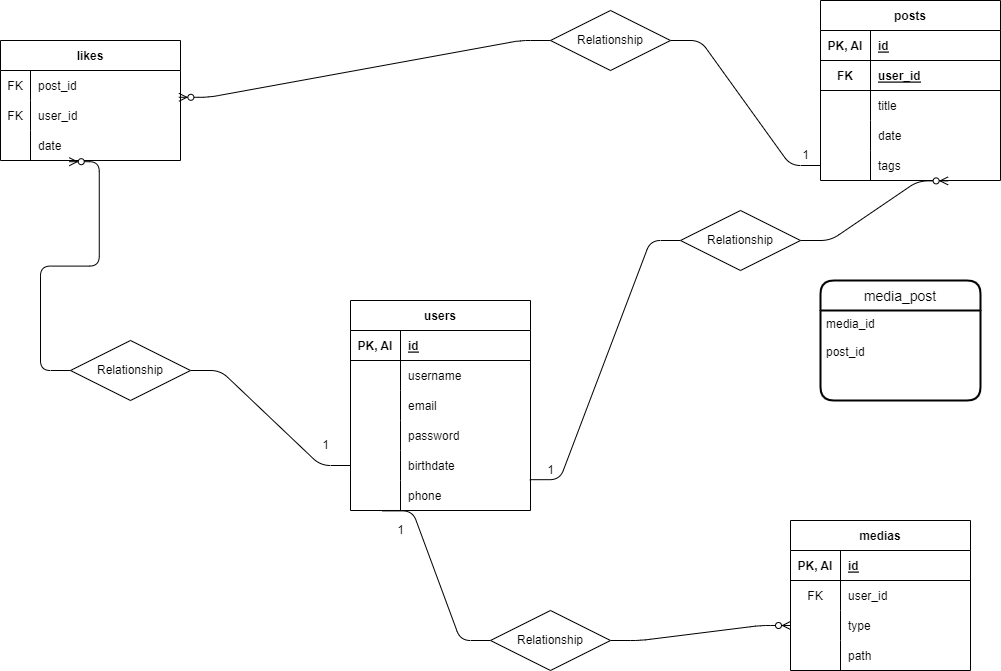

The diagram above was exported from draw.io. Its source (the exported page's mxGraphModel, read from the mxfile embedded in the PNG):
<mxGraphModel dx="2103" dy="563" grid="1" gridSize="10" guides="1" tooltips="1" connect="1" arrows="1" fold="1" page="1" pageScale="1" pageWidth="850" pageHeight="1100" math="0" shadow="0">
  <root>
    <mxCell id="0" />
    <mxCell id="1" parent="0" />
    <mxCell id="2" value="users" style="shape=table;startSize=30;container=1;collapsible=1;childLayout=tableLayout;fixedRows=1;rowLines=0;fontStyle=1;align=center;resizeLast=1;" vertex="1" parent="1">
      <mxGeometry x="150" y="330" width="180" height="210" as="geometry">
        <mxRectangle x="70" y="60" width="70" height="30" as="alternateBounds" />
      </mxGeometry>
    </mxCell>
    <mxCell id="3" value="" style="shape=tableRow;horizontal=0;startSize=0;swimlaneHead=0;swimlaneBody=0;fillColor=none;collapsible=0;dropTarget=0;points=[[0,0.5],[1,0.5]];portConstraint=eastwest;top=0;left=0;right=0;bottom=1;" vertex="1" parent="2">
      <mxGeometry y="30" width="180" height="30" as="geometry" />
    </mxCell>
    <mxCell id="4" value="PK, AI" style="shape=partialRectangle;connectable=0;fillColor=none;top=0;left=0;bottom=0;right=0;fontStyle=1;overflow=hidden;" vertex="1" parent="3">
      <mxGeometry width="50" height="30" as="geometry">
        <mxRectangle width="50" height="30" as="alternateBounds" />
      </mxGeometry>
    </mxCell>
    <mxCell id="5" value="id" style="shape=partialRectangle;connectable=0;fillColor=none;top=0;left=0;bottom=0;right=0;align=left;spacingLeft=6;fontStyle=5;overflow=hidden;" vertex="1" parent="3">
      <mxGeometry x="50" width="130" height="30" as="geometry">
        <mxRectangle width="130" height="30" as="alternateBounds" />
      </mxGeometry>
    </mxCell>
    <mxCell id="6" value="" style="shape=tableRow;horizontal=0;startSize=0;swimlaneHead=0;swimlaneBody=0;fillColor=none;collapsible=0;dropTarget=0;points=[[0,0.5],[1,0.5]];portConstraint=eastwest;top=0;left=0;right=0;bottom=0;" vertex="1" parent="2">
      <mxGeometry y="60" width="180" height="30" as="geometry" />
    </mxCell>
    <mxCell id="7" value="" style="shape=partialRectangle;connectable=0;fillColor=none;top=0;left=0;bottom=0;right=0;editable=1;overflow=hidden;" vertex="1" parent="6">
      <mxGeometry width="50" height="30" as="geometry">
        <mxRectangle width="50" height="30" as="alternateBounds" />
      </mxGeometry>
    </mxCell>
    <mxCell id="8" value="username" style="shape=partialRectangle;connectable=0;fillColor=none;top=0;left=0;bottom=0;right=0;align=left;spacingLeft=6;overflow=hidden;" vertex="1" parent="6">
      <mxGeometry x="50" width="130" height="30" as="geometry">
        <mxRectangle width="130" height="30" as="alternateBounds" />
      </mxGeometry>
    </mxCell>
    <mxCell id="9" value="" style="shape=tableRow;horizontal=0;startSize=0;swimlaneHead=0;swimlaneBody=0;fillColor=none;collapsible=0;dropTarget=0;points=[[0,0.5],[1,0.5]];portConstraint=eastwest;top=0;left=0;right=0;bottom=0;" vertex="1" parent="2">
      <mxGeometry y="90" width="180" height="30" as="geometry" />
    </mxCell>
    <mxCell id="10" value="" style="shape=partialRectangle;connectable=0;fillColor=none;top=0;left=0;bottom=0;right=0;editable=1;overflow=hidden;" vertex="1" parent="9">
      <mxGeometry width="50" height="30" as="geometry">
        <mxRectangle width="50" height="30" as="alternateBounds" />
      </mxGeometry>
    </mxCell>
    <mxCell id="11" value="email" style="shape=partialRectangle;connectable=0;fillColor=none;top=0;left=0;bottom=0;right=0;align=left;spacingLeft=6;overflow=hidden;" vertex="1" parent="9">
      <mxGeometry x="50" width="130" height="30" as="geometry">
        <mxRectangle width="130" height="30" as="alternateBounds" />
      </mxGeometry>
    </mxCell>
    <mxCell id="12" value="" style="shape=tableRow;horizontal=0;startSize=0;swimlaneHead=0;swimlaneBody=0;fillColor=none;collapsible=0;dropTarget=0;points=[[0,0.5],[1,0.5]];portConstraint=eastwest;top=0;left=0;right=0;bottom=0;" vertex="1" parent="2">
      <mxGeometry y="120" width="180" height="30" as="geometry" />
    </mxCell>
    <mxCell id="13" value="" style="shape=partialRectangle;connectable=0;fillColor=none;top=0;left=0;bottom=0;right=0;editable=1;overflow=hidden;" vertex="1" parent="12">
      <mxGeometry width="50" height="30" as="geometry">
        <mxRectangle width="50" height="30" as="alternateBounds" />
      </mxGeometry>
    </mxCell>
    <mxCell id="14" value="password" style="shape=partialRectangle;connectable=0;fillColor=none;top=0;left=0;bottom=0;right=0;align=left;spacingLeft=6;overflow=hidden;" vertex="1" parent="12">
      <mxGeometry x="50" width="130" height="30" as="geometry">
        <mxRectangle width="130" height="30" as="alternateBounds" />
      </mxGeometry>
    </mxCell>
    <mxCell id="15" value="" style="shape=tableRow;horizontal=0;startSize=0;swimlaneHead=0;swimlaneBody=0;fillColor=none;collapsible=0;dropTarget=0;points=[[0,0.5],[1,0.5]];portConstraint=eastwest;top=0;left=0;right=0;bottom=0;" vertex="1" parent="2">
      <mxGeometry y="150" width="180" height="30" as="geometry" />
    </mxCell>
    <mxCell id="16" value="" style="shape=partialRectangle;connectable=0;fillColor=none;top=0;left=0;bottom=0;right=0;editable=1;overflow=hidden;" vertex="1" parent="15">
      <mxGeometry width="50" height="30" as="geometry">
        <mxRectangle width="50" height="30" as="alternateBounds" />
      </mxGeometry>
    </mxCell>
    <mxCell id="17" value="birthdate" style="shape=partialRectangle;connectable=0;fillColor=none;top=0;left=0;bottom=0;right=0;align=left;spacingLeft=6;overflow=hidden;" vertex="1" parent="15">
      <mxGeometry x="50" width="130" height="30" as="geometry">
        <mxRectangle width="130" height="30" as="alternateBounds" />
      </mxGeometry>
    </mxCell>
    <mxCell id="18" value="" style="shape=tableRow;horizontal=0;startSize=0;swimlaneHead=0;swimlaneBody=0;fillColor=none;collapsible=0;dropTarget=0;points=[[0,0.5],[1,0.5]];portConstraint=eastwest;top=0;left=0;right=0;bottom=0;" vertex="1" parent="2">
      <mxGeometry y="180" width="180" height="30" as="geometry" />
    </mxCell>
    <mxCell id="19" value="" style="shape=partialRectangle;connectable=0;fillColor=none;top=0;left=0;bottom=0;right=0;editable=1;overflow=hidden;" vertex="1" parent="18">
      <mxGeometry width="50" height="30" as="geometry">
        <mxRectangle width="50" height="30" as="alternateBounds" />
      </mxGeometry>
    </mxCell>
    <mxCell id="20" value="phone" style="shape=partialRectangle;connectable=0;fillColor=none;top=0;left=0;bottom=0;right=0;align=left;spacingLeft=6;overflow=hidden;" vertex="1" parent="18">
      <mxGeometry x="50" width="130" height="30" as="geometry">
        <mxRectangle width="130" height="30" as="alternateBounds" />
      </mxGeometry>
    </mxCell>
    <mxCell id="21" value="posts" style="shape=table;startSize=30;container=1;collapsible=1;childLayout=tableLayout;fixedRows=1;rowLines=0;fontStyle=1;align=center;resizeLast=1;" vertex="1" parent="1">
      <mxGeometry x="620" y="30" width="180" height="180" as="geometry" />
    </mxCell>
    <mxCell id="22" value="" style="shape=tableRow;horizontal=0;startSize=0;swimlaneHead=0;swimlaneBody=0;fillColor=none;collapsible=0;dropTarget=0;points=[[0,0.5],[1,0.5]];portConstraint=eastwest;top=0;left=0;right=0;bottom=1;" vertex="1" parent="21">
      <mxGeometry y="30" width="180" height="30" as="geometry" />
    </mxCell>
    <mxCell id="23" value="PK, AI" style="shape=partialRectangle;connectable=0;fillColor=none;top=0;left=0;bottom=0;right=0;fontStyle=1;overflow=hidden;" vertex="1" parent="22">
      <mxGeometry width="50" height="30" as="geometry">
        <mxRectangle width="50" height="30" as="alternateBounds" />
      </mxGeometry>
    </mxCell>
    <mxCell id="24" value="id" style="shape=partialRectangle;connectable=0;fillColor=none;top=0;left=0;bottom=0;right=0;align=left;spacingLeft=6;fontStyle=5;overflow=hidden;" vertex="1" parent="22">
      <mxGeometry x="50" width="130" height="30" as="geometry">
        <mxRectangle width="130" height="30" as="alternateBounds" />
      </mxGeometry>
    </mxCell>
    <mxCell id="37" value="" style="shape=tableRow;horizontal=0;startSize=0;swimlaneHead=0;swimlaneBody=0;fillColor=none;collapsible=0;dropTarget=0;points=[[0,0.5],[1,0.5]];portConstraint=eastwest;top=0;left=0;right=0;bottom=1;" vertex="1" parent="21">
      <mxGeometry y="60" width="180" height="30" as="geometry" />
    </mxCell>
    <mxCell id="38" value="FK" style="shape=partialRectangle;connectable=0;fillColor=none;top=0;left=0;bottom=0;right=0;fontStyle=1;overflow=hidden;" vertex="1" parent="37">
      <mxGeometry width="50" height="30" as="geometry">
        <mxRectangle width="50" height="30" as="alternateBounds" />
      </mxGeometry>
    </mxCell>
    <mxCell id="39" value="user_id" style="shape=partialRectangle;connectable=0;fillColor=none;top=0;left=0;bottom=0;right=0;align=left;spacingLeft=6;fontStyle=5;overflow=hidden;" vertex="1" parent="37">
      <mxGeometry x="50" width="130" height="30" as="geometry">
        <mxRectangle width="130" height="30" as="alternateBounds" />
      </mxGeometry>
    </mxCell>
    <mxCell id="25" value="" style="shape=tableRow;horizontal=0;startSize=0;swimlaneHead=0;swimlaneBody=0;fillColor=none;collapsible=0;dropTarget=0;points=[[0,0.5],[1,0.5]];portConstraint=eastwest;top=0;left=0;right=0;bottom=0;" vertex="1" parent="21">
      <mxGeometry y="90" width="180" height="30" as="geometry" />
    </mxCell>
    <mxCell id="26" value="" style="shape=partialRectangle;connectable=0;fillColor=none;top=0;left=0;bottom=0;right=0;editable=1;overflow=hidden;" vertex="1" parent="25">
      <mxGeometry width="50" height="30" as="geometry">
        <mxRectangle width="50" height="30" as="alternateBounds" />
      </mxGeometry>
    </mxCell>
    <mxCell id="27" value="title" style="shape=partialRectangle;connectable=0;fillColor=none;top=0;left=0;bottom=0;right=0;align=left;spacingLeft=6;overflow=hidden;" vertex="1" parent="25">
      <mxGeometry x="50" width="130" height="30" as="geometry">
        <mxRectangle width="130" height="30" as="alternateBounds" />
      </mxGeometry>
    </mxCell>
    <mxCell id="28" value="" style="shape=tableRow;horizontal=0;startSize=0;swimlaneHead=0;swimlaneBody=0;fillColor=none;collapsible=0;dropTarget=0;points=[[0,0.5],[1,0.5]];portConstraint=eastwest;top=0;left=0;right=0;bottom=0;" vertex="1" parent="21">
      <mxGeometry y="120" width="180" height="30" as="geometry" />
    </mxCell>
    <mxCell id="29" value="" style="shape=partialRectangle;connectable=0;fillColor=none;top=0;left=0;bottom=0;right=0;editable=1;overflow=hidden;" vertex="1" parent="28">
      <mxGeometry width="50" height="30" as="geometry">
        <mxRectangle width="50" height="30" as="alternateBounds" />
      </mxGeometry>
    </mxCell>
    <mxCell id="30" value="date" style="shape=partialRectangle;connectable=0;fillColor=none;top=0;left=0;bottom=0;right=0;align=left;spacingLeft=6;overflow=hidden;" vertex="1" parent="28">
      <mxGeometry x="50" width="130" height="30" as="geometry">
        <mxRectangle width="130" height="30" as="alternateBounds" />
      </mxGeometry>
    </mxCell>
    <mxCell id="31" value="" style="shape=tableRow;horizontal=0;startSize=0;swimlaneHead=0;swimlaneBody=0;fillColor=none;collapsible=0;dropTarget=0;points=[[0,0.5],[1,0.5]];portConstraint=eastwest;top=0;left=0;right=0;bottom=0;" vertex="1" parent="21">
      <mxGeometry y="150" width="180" height="30" as="geometry" />
    </mxCell>
    <mxCell id="32" value="" style="shape=partialRectangle;connectable=0;fillColor=none;top=0;left=0;bottom=0;right=0;editable=1;overflow=hidden;" vertex="1" parent="31">
      <mxGeometry width="50" height="30" as="geometry">
        <mxRectangle width="50" height="30" as="alternateBounds" />
      </mxGeometry>
    </mxCell>
    <mxCell id="33" value="tags" style="shape=partialRectangle;connectable=0;fillColor=none;top=0;left=0;bottom=0;right=0;align=left;spacingLeft=6;overflow=hidden;" vertex="1" parent="31">
      <mxGeometry x="50" width="130" height="30" as="geometry">
        <mxRectangle width="130" height="30" as="alternateBounds" />
      </mxGeometry>
    </mxCell>
    <mxCell id="40" value="medias" style="shape=table;startSize=30;container=1;collapsible=1;childLayout=tableLayout;fixedRows=1;rowLines=0;fontStyle=1;align=center;resizeLast=1;" vertex="1" parent="1">
      <mxGeometry x="590" y="550" width="180" height="150" as="geometry" />
    </mxCell>
    <mxCell id="41" value="" style="shape=tableRow;horizontal=0;startSize=0;swimlaneHead=0;swimlaneBody=0;fillColor=none;collapsible=0;dropTarget=0;points=[[0,0.5],[1,0.5]];portConstraint=eastwest;top=0;left=0;right=0;bottom=1;" vertex="1" parent="40">
      <mxGeometry y="30" width="180" height="30" as="geometry" />
    </mxCell>
    <mxCell id="42" value="PK, AI" style="shape=partialRectangle;connectable=0;fillColor=none;top=0;left=0;bottom=0;right=0;fontStyle=1;overflow=hidden;" vertex="1" parent="41">
      <mxGeometry width="50" height="30" as="geometry">
        <mxRectangle width="50" height="30" as="alternateBounds" />
      </mxGeometry>
    </mxCell>
    <mxCell id="43" value="id" style="shape=partialRectangle;connectable=0;fillColor=none;top=0;left=0;bottom=0;right=0;align=left;spacingLeft=6;fontStyle=5;overflow=hidden;" vertex="1" parent="41">
      <mxGeometry x="50" width="130" height="30" as="geometry">
        <mxRectangle width="130" height="30" as="alternateBounds" />
      </mxGeometry>
    </mxCell>
    <mxCell id="44" value="" style="shape=tableRow;horizontal=0;startSize=0;swimlaneHead=0;swimlaneBody=0;fillColor=none;collapsible=0;dropTarget=0;points=[[0,0.5],[1,0.5]];portConstraint=eastwest;top=0;left=0;right=0;bottom=0;" vertex="1" parent="40">
      <mxGeometry y="60" width="180" height="30" as="geometry" />
    </mxCell>
    <mxCell id="45" value="FK" style="shape=partialRectangle;connectable=0;fillColor=none;top=0;left=0;bottom=0;right=0;editable=1;overflow=hidden;" vertex="1" parent="44">
      <mxGeometry width="50" height="30" as="geometry">
        <mxRectangle width="50" height="30" as="alternateBounds" />
      </mxGeometry>
    </mxCell>
    <mxCell id="46" value="user_id" style="shape=partialRectangle;connectable=0;fillColor=none;top=0;left=0;bottom=0;right=0;align=left;spacingLeft=6;overflow=hidden;" vertex="1" parent="44">
      <mxGeometry x="50" width="130" height="30" as="geometry">
        <mxRectangle width="130" height="30" as="alternateBounds" />
      </mxGeometry>
    </mxCell>
    <mxCell id="47" value="" style="shape=tableRow;horizontal=0;startSize=0;swimlaneHead=0;swimlaneBody=0;fillColor=none;collapsible=0;dropTarget=0;points=[[0,0.5],[1,0.5]];portConstraint=eastwest;top=0;left=0;right=0;bottom=0;" vertex="1" parent="40">
      <mxGeometry y="90" width="180" height="30" as="geometry" />
    </mxCell>
    <mxCell id="48" value="" style="shape=partialRectangle;connectable=0;fillColor=none;top=0;left=0;bottom=0;right=0;editable=1;overflow=hidden;" vertex="1" parent="47">
      <mxGeometry width="50" height="30" as="geometry">
        <mxRectangle width="50" height="30" as="alternateBounds" />
      </mxGeometry>
    </mxCell>
    <mxCell id="49" value="type" style="shape=partialRectangle;connectable=0;fillColor=none;top=0;left=0;bottom=0;right=0;align=left;spacingLeft=6;overflow=hidden;" vertex="1" parent="47">
      <mxGeometry x="50" width="130" height="30" as="geometry">
        <mxRectangle width="130" height="30" as="alternateBounds" />
      </mxGeometry>
    </mxCell>
    <mxCell id="50" value="" style="shape=tableRow;horizontal=0;startSize=0;swimlaneHead=0;swimlaneBody=0;fillColor=none;collapsible=0;dropTarget=0;points=[[0,0.5],[1,0.5]];portConstraint=eastwest;top=0;left=0;right=0;bottom=0;" vertex="1" parent="40">
      <mxGeometry y="120" width="180" height="30" as="geometry" />
    </mxCell>
    <mxCell id="51" value="" style="shape=partialRectangle;connectable=0;fillColor=none;top=0;left=0;bottom=0;right=0;editable=1;overflow=hidden;" vertex="1" parent="50">
      <mxGeometry width="50" height="30" as="geometry">
        <mxRectangle width="50" height="30" as="alternateBounds" />
      </mxGeometry>
    </mxCell>
    <mxCell id="52" value="path" style="shape=partialRectangle;connectable=0;fillColor=none;top=0;left=0;bottom=0;right=0;align=left;spacingLeft=6;overflow=hidden;" vertex="1" parent="50">
      <mxGeometry x="50" width="130" height="30" as="geometry">
        <mxRectangle width="130" height="30" as="alternateBounds" />
      </mxGeometry>
    </mxCell>
    <mxCell id="73" value="media_post" style="swimlane;childLayout=stackLayout;horizontal=1;startSize=30;horizontalStack=0;rounded=1;fontSize=14;fontStyle=0;strokeWidth=2;resizeParent=0;resizeLast=1;shadow=0;dashed=0;align=center;" vertex="1" parent="1">
      <mxGeometry x="620" y="310" width="160" height="120" as="geometry" />
    </mxCell>
    <mxCell id="74" value="media_id&#10;&#10;post_id" style="align=left;strokeColor=none;fillColor=none;spacingLeft=4;fontSize=12;verticalAlign=top;resizable=0;rotatable=0;part=1;" vertex="1" parent="73">
      <mxGeometry y="30" width="160" height="90" as="geometry" />
    </mxCell>
    <mxCell id="75" value="likes" style="shape=table;startSize=30;container=1;collapsible=1;childLayout=tableLayout;fixedRows=1;rowLines=0;fontStyle=1;align=center;resizeLast=1;" vertex="1" parent="1">
      <mxGeometry x="-200" y="70" width="180" height="120" as="geometry" />
    </mxCell>
    <mxCell id="79" value="" style="shape=tableRow;horizontal=0;startSize=0;swimlaneHead=0;swimlaneBody=0;fillColor=none;collapsible=0;dropTarget=0;points=[[0,0.5],[1,0.5]];portConstraint=eastwest;top=0;left=0;right=0;bottom=0;" vertex="1" parent="75">
      <mxGeometry y="30" width="180" height="30" as="geometry" />
    </mxCell>
    <mxCell id="80" value="FK" style="shape=partialRectangle;connectable=0;fillColor=none;top=0;left=0;bottom=0;right=0;editable=1;overflow=hidden;" vertex="1" parent="79">
      <mxGeometry width="30" height="30" as="geometry">
        <mxRectangle width="30" height="30" as="alternateBounds" />
      </mxGeometry>
    </mxCell>
    <mxCell id="81" value="post_id" style="shape=partialRectangle;connectable=0;fillColor=none;top=0;left=0;bottom=0;right=0;align=left;spacingLeft=6;overflow=hidden;" vertex="1" parent="79">
      <mxGeometry x="30" width="150" height="30" as="geometry">
        <mxRectangle width="150" height="30" as="alternateBounds" />
      </mxGeometry>
    </mxCell>
    <mxCell id="82" value="" style="shape=tableRow;horizontal=0;startSize=0;swimlaneHead=0;swimlaneBody=0;fillColor=none;collapsible=0;dropTarget=0;points=[[0,0.5],[1,0.5]];portConstraint=eastwest;top=0;left=0;right=0;bottom=0;" vertex="1" parent="75">
      <mxGeometry y="60" width="180" height="30" as="geometry" />
    </mxCell>
    <mxCell id="83" value="FK" style="shape=partialRectangle;connectable=0;fillColor=none;top=0;left=0;bottom=0;right=0;editable=1;overflow=hidden;" vertex="1" parent="82">
      <mxGeometry width="30" height="30" as="geometry">
        <mxRectangle width="30" height="30" as="alternateBounds" />
      </mxGeometry>
    </mxCell>
    <mxCell id="84" value="user_id" style="shape=partialRectangle;connectable=0;fillColor=none;top=0;left=0;bottom=0;right=0;align=left;spacingLeft=6;overflow=hidden;" vertex="1" parent="82">
      <mxGeometry x="30" width="150" height="30" as="geometry">
        <mxRectangle width="150" height="30" as="alternateBounds" />
      </mxGeometry>
    </mxCell>
    <mxCell id="85" value="" style="shape=tableRow;horizontal=0;startSize=0;swimlaneHead=0;swimlaneBody=0;fillColor=none;collapsible=0;dropTarget=0;points=[[0,0.5],[1,0.5]];portConstraint=eastwest;top=0;left=0;right=0;bottom=0;" vertex="1" parent="75">
      <mxGeometry y="90" width="180" height="30" as="geometry" />
    </mxCell>
    <mxCell id="86" value="" style="shape=partialRectangle;connectable=0;fillColor=none;top=0;left=0;bottom=0;right=0;editable=1;overflow=hidden;" vertex="1" parent="85">
      <mxGeometry width="30" height="30" as="geometry">
        <mxRectangle width="30" height="30" as="alternateBounds" />
      </mxGeometry>
    </mxCell>
    <mxCell id="87" value="date" style="shape=partialRectangle;connectable=0;fillColor=none;top=0;left=0;bottom=0;right=0;align=left;spacingLeft=6;overflow=hidden;" vertex="1" parent="85">
      <mxGeometry x="30" width="150" height="30" as="geometry">
        <mxRectangle width="150" height="30" as="alternateBounds" />
      </mxGeometry>
    </mxCell>
    <mxCell id="88" value="" style="edgeStyle=entityRelationEdgeStyle;fontSize=12;html=1;endArrow=ERzeroToMany;endFill=1;exitX=1;exitY=0.5;exitDx=0;exitDy=0;startArrow=none;entryX=0.709;entryY=1.013;entryDx=0;entryDy=0;entryPerimeter=0;" edge="1" parent="1" source="90" target="31">
      <mxGeometry width="100" height="100" relative="1" as="geometry">
        <mxPoint x="300" y="217.5" as="sourcePoint" />
        <mxPoint x="700" y="213" as="targetPoint" />
      </mxGeometry>
    </mxCell>
    <mxCell id="92" value="" style="edgeStyle=entityRelationEdgeStyle;fontSize=12;html=1;endArrow=none;endFill=1;exitX=0.996;exitY=0.973;exitDx=0;exitDy=0;exitPerimeter=0;" edge="1" parent="1" source="15" target="90">
      <mxGeometry width="100" height="100" relative="1" as="geometry">
        <mxPoint x="249.27999999999997" y="239.19000000000005" as="sourcePoint" />
        <mxPoint x="420" y="112.5" as="targetPoint" />
      </mxGeometry>
    </mxCell>
    <mxCell id="90" value="Relationship" style="shape=rhombus;perimeter=rhombusPerimeter;whiteSpace=wrap;html=1;align=center;" vertex="1" parent="1">
      <mxGeometry x="480" y="240" width="120" height="60" as="geometry" />
    </mxCell>
    <mxCell id="99" value="" style="edgeStyle=entityRelationEdgeStyle;fontSize=12;html=1;endArrow=ERzeroToMany;endFill=1;entryX=0;entryY=0.5;entryDx=0;entryDy=0;startArrow=none;" edge="1" parent="1" source="98" target="47">
      <mxGeometry width="100" height="100" relative="1" as="geometry">
        <mxPoint x="210" y="450" as="sourcePoint" />
        <mxPoint x="310" y="350" as="targetPoint" />
      </mxGeometry>
    </mxCell>
    <mxCell id="100" value="" style="edgeStyle=entityRelationEdgeStyle;fontSize=12;html=1;endArrow=none;endFill=1;entryX=0;entryY=0.5;entryDx=0;entryDy=0;exitX=0.178;exitY=1.013;exitDx=0;exitDy=0;exitPerimeter=0;" edge="1" parent="1" source="18" target="98">
      <mxGeometry width="100" height="100" relative="1" as="geometry">
        <mxPoint x="102.03999999999996" y="270.39" as="sourcePoint" />
        <mxPoint x="390" y="545" as="targetPoint" />
      </mxGeometry>
    </mxCell>
    <mxCell id="98" value="Relationship" style="shape=rhombus;perimeter=rhombusPerimeter;whiteSpace=wrap;html=1;align=center;" vertex="1" parent="1">
      <mxGeometry x="290" y="640" width="120" height="60" as="geometry" />
    </mxCell>
    <mxCell id="104" value="" style="edgeStyle=entityRelationEdgeStyle;fontSize=12;html=1;endArrow=ERzeroToMany;endFill=1;exitX=0;exitY=0.5;exitDx=0;exitDy=0;entryX=0.991;entryY=-0.107;entryDx=0;entryDy=0;entryPerimeter=0;startArrow=none;" edge="1" parent="1" source="103" target="82">
      <mxGeometry width="100" height="100" relative="1" as="geometry">
        <mxPoint x="490" y="210" as="sourcePoint" />
        <mxPoint x="234" y="630" as="targetPoint" />
      </mxGeometry>
    </mxCell>
    <mxCell id="105" value="" style="edgeStyle=entityRelationEdgeStyle;fontSize=12;html=1;endArrow=none;endFill=1;exitX=0;exitY=0.5;exitDx=0;exitDy=0;entryX=1;entryY=0.5;entryDx=0;entryDy=0;" edge="1" parent="1" source="31" target="103">
      <mxGeometry width="100" height="100" relative="1" as="geometry">
        <mxPoint x="480" y="205" as="sourcePoint" />
        <mxPoint x="228.3800000000001" y="596.79" as="targetPoint" />
      </mxGeometry>
    </mxCell>
    <mxCell id="103" value="Relationship" style="shape=rhombus;perimeter=rhombusPerimeter;whiteSpace=wrap;html=1;align=center;" vertex="1" parent="1">
      <mxGeometry x="350" y="40" width="120" height="60" as="geometry" />
    </mxCell>
    <mxCell id="108" value="" style="edgeStyle=entityRelationEdgeStyle;fontSize=12;html=1;endArrow=ERzeroToMany;endFill=1;exitX=0;exitY=0.5;exitDx=0;exitDy=0;startArrow=none;entryX=0.382;entryY=1.04;entryDx=0;entryDy=0;entryPerimeter=0;" edge="1" parent="1" source="107" target="85">
      <mxGeometry width="100" height="100" relative="1" as="geometry">
        <mxPoint x="240" y="390" as="sourcePoint" />
        <mxPoint x="90" y="140" as="targetPoint" />
      </mxGeometry>
    </mxCell>
    <mxCell id="109" value="" style="edgeStyle=entityRelationEdgeStyle;fontSize=12;html=1;endArrow=none;endFill=1;exitX=0;exitY=0.5;exitDx=0;exitDy=0;" edge="1" parent="1" source="15" target="107">
      <mxGeometry width="100" height="100" relative="1" as="geometry">
        <mxPoint x="245" y="485" as="sourcePoint" />
        <mxPoint x="90" y="140" as="targetPoint" />
      </mxGeometry>
    </mxCell>
    <mxCell id="107" value="Relationship" style="shape=rhombus;perimeter=rhombusPerimeter;whiteSpace=wrap;html=1;align=center;" vertex="1" parent="1">
      <mxGeometry x="-130" y="370" width="120" height="60" as="geometry" />
    </mxCell>
    <mxCell id="110" value="1" style="text;html=1;align=center;verticalAlign=middle;resizable=0;points=[];autosize=1;strokeColor=none;fillColor=none;" vertex="1" parent="1">
      <mxGeometry x="590" y="170" width="30" height="30" as="geometry" />
    </mxCell>
    <mxCell id="111" value="1" style="text;html=1;align=center;verticalAlign=middle;resizable=0;points=[];autosize=1;strokeColor=none;fillColor=none;" vertex="1" parent="1">
      <mxGeometry x="335" y="485" width="30" height="30" as="geometry" />
    </mxCell>
    <mxCell id="112" value="1" style="text;html=1;align=center;verticalAlign=middle;resizable=0;points=[];autosize=1;strokeColor=none;fillColor=none;" vertex="1" parent="1">
      <mxGeometry x="185" y="545" width="30" height="30" as="geometry" />
    </mxCell>
    <mxCell id="113" value="1" style="text;html=1;align=center;verticalAlign=middle;resizable=0;points=[];autosize=1;strokeColor=none;fillColor=none;" vertex="1" parent="1">
      <mxGeometry x="110" y="460" width="30" height="30" as="geometry" />
    </mxCell>
  </root>
</mxGraphModel>